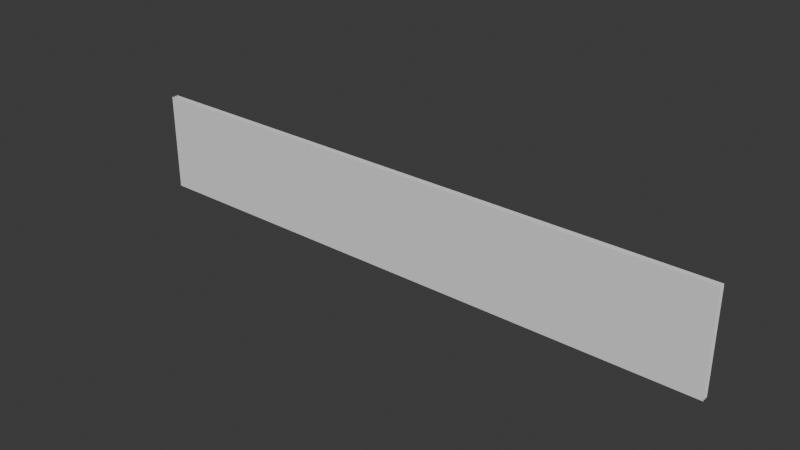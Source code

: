 # Source: hp_bar.blend  (saved by Blender 4.0.36; exported with 4.5.12 LTS)
import bpy
from mathutils import Matrix  # noqa: F401  (used for matrix-valued properties, if any)

bpy.ops.wm.read_factory_settings(use_empty=True)
scene = bpy.context.scene
scene.name = 'Scene'

# ---- collections
col_collection = bpy.data.collections.new('Collection'); scene.collection.children.link(col_collection)

# ---- world
world_world = bpy.data.worlds.new('World'); scene.world = world_world
world_world.use_nodes = True; world_world.node_tree.nodes.clear()
_N = world_world.node_tree.nodes; _L = world_world.node_tree.links
n0 = _N.new('ShaderNodeOutputWorld'); n0.name = 'World Output'; n0.location = (300, 300)
n1 = _N.new('ShaderNodeBackground'); n1.name = 'Background'; n1.location = (10, 300)
n1.inputs[0].default_value = (0.05088, 0.05088, 0.05088, 1.0)
_L.new(n1.outputs[0], n0.inputs[0])
n0.is_active_output = True
world_world.color = (0.05088, 0.05088, 0.05088)
world_world.use_sun_shadow = False
world_world.sun_shadow_jitter_overblur = 0.0

# ---- meshes
me_plane_006 = bpy.data.meshes.new('Plane.006')
me_plane_006.from_pydata([(-6.0, 0.0, -1.0), (6.0, 0.0, -1.0), (-6.0, 0.0, 1.0), (6.0, 0.0, 1.0)], [], [(0, 1, 3, 2)])
_uv = me_plane_006.uv_layers.new(name='UVMap')
_uv.uv.foreach_set('vector', [0.1667, -7.285e-09, 0.1667, 1.0, 4.371e-08, 1.0, 0.0, 0.0])
me_plane_006.update()
me_plane_007 = bpy.data.meshes.new('Plane.007')
me_plane_007.from_pydata([(-6.0, 0.0, -1.0), (6.0, 0.0, -1.0), (-6.0, 0.0, 1.0), (6.0, 0.0, 1.0)], [], [(0, 1, 3, 2)])
_uv = me_plane_007.uv_layers.new(name='UVMap')
_uv.uv.foreach_set('vector', [0.3333, -1.457e-08, 0.3333, 1.0, 0.1667, 1.0, 0.1667, -7.285e-09])
me_plane_007.update()
me_plane_001 = bpy.data.meshes.new('Plane.001')
me_plane_001.from_pydata([(-6.0, 0.0, -1.0), (6.0, 0.0, -1.0), (-6.0, 0.0, 1.0), (6.0, 0.0, 1.0)], [], [(0, 1, 3, 2)])
_uv = me_plane_001.uv_layers.new(name='UVMap')
_uv.uv.foreach_set('vector', [0.5, -2.186e-08, 0.5, 1.0, 0.3333, 1.0, 0.3333, -1.457e-08])
me_plane_001.update()
arm_armature_002 = bpy.data.armatures.new('Armature.002')  # bones are not reproduced

# ---- objects
ob_plane_002 = bpy.data.objects.new('Plane.002', me_plane_006)
ob_plane = bpy.data.objects.new('Plane', me_plane_007)
ob_armature = bpy.data.objects.new('Armature', arm_armature_002)
ob_plane_001 = bpy.data.objects.new('Plane.001', me_plane_001)

# ---- transforms, parenting, visibility, modifiers, constraints
ob_plane_002.location = (0.0, -0.05742, 0.0)
ob_plane.parent = ob_armature
ob_plane.matrix_parent_inverse = Matrix(((1.0, -0.0, 0.0, 6.0), (-0.0, 1.0, -0.0, 0.0), (0.0, 0.0, 1.0, -0.0), (-0.0, 0.0, -0.0, 1.0)))
ob_plane.location = (0.0, 0.0, 0.0)
_vg = ob_plane.vertex_groups.new(name='Bone')
_vg.add([0, 1, 2, 3], 1.0, 'REPLACE')
_m = ob_plane.modifiers.new('Armature', 'ARMATURE')
_m = ob_plane.modifiers.new('Armature.001', 'ARMATURE')
_m.object = ob_armature
ob_armature.location = (-6.0, 0.0, 0.0)
ob_plane_001.location = (0.0, 0.05742, 0.0)

# ---- collection membership
col_collection.objects.link(ob_plane_002)
col_collection.objects.link(ob_plane)
col_collection.objects.link(ob_armature)
col_collection.objects.link(ob_plane_001)

# ---- scene / render settings (as saved in the file)
scene.frame_start = 1; scene.frame_end = 250; scene.frame_set(1)
scene.render.engine = 'BLENDER_EEVEE_NEXT'
scene.cycles.sampling_pattern = 'TABULATED_SOBOL'
bpy.context.view_layer.update()

# ---- added for rendering (the .blend has no active camera and no usable light): camera, sun
cam_auto = bpy.data.cameras.new('AutoCamera')
cam_auto.lens = 50.0
cam_auto.sensor_width = 36.0
cam_auto.clip_end = 1000.0
ob_auto_camera = bpy.data.objects.new('AutoCamera', cam_auto)
scene.collection.objects.link(ob_auto_camera)
ob_auto_camera.location = (11.2563, -13.5076, 9.00508)
ob_auto_camera.rotation_euler = (1.09748, -7.21219e-08, 0.694738)
scene.camera = ob_auto_camera
light_auto_sun = bpy.data.lights.new('AutoSun', 'SUN')
light_auto_sun.energy = 3.0
light_auto_sun.angle = 0.0523599
ob_auto_sun = bpy.data.objects.new('AutoSun', light_auto_sun)
scene.collection.objects.link(ob_auto_sun)
ob_auto_sun.rotation_euler = (0.872665, 0.174533, 0.523599)
bpy.context.view_layer.update()
